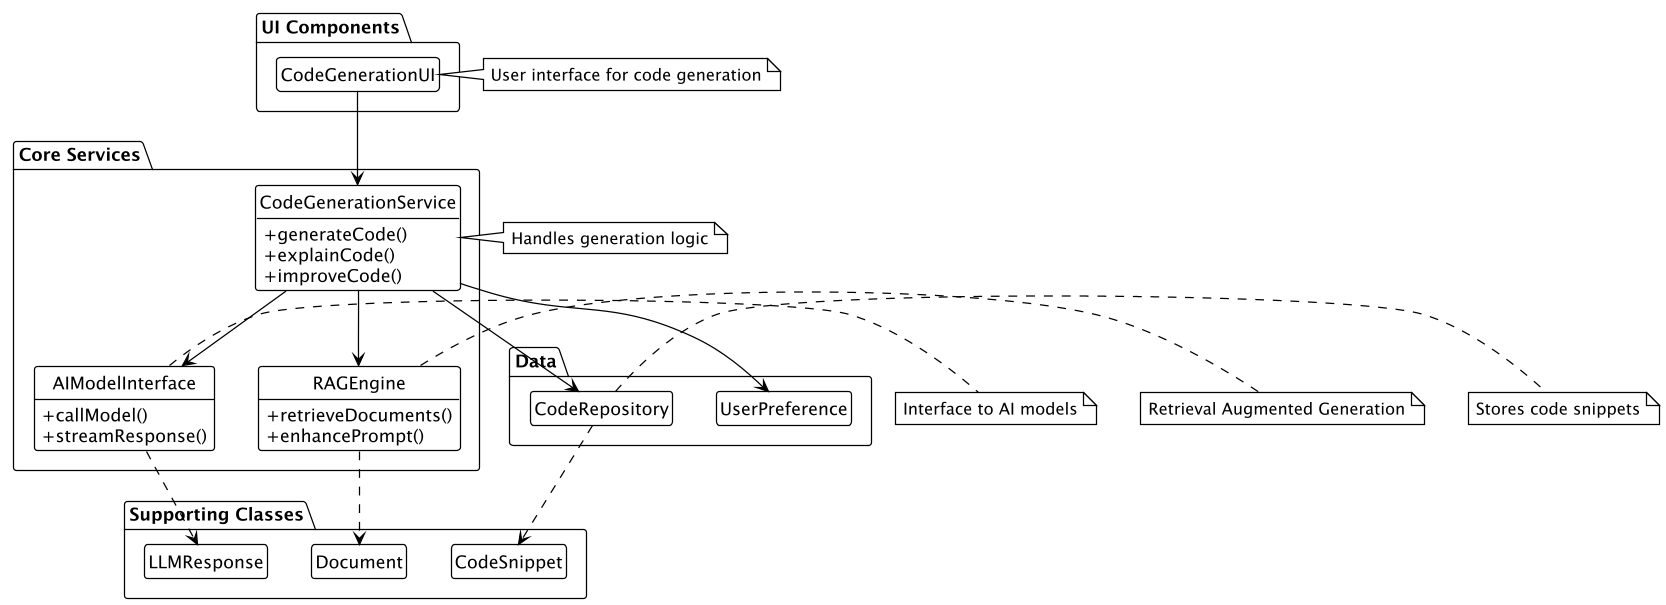

The diagram above was rendered by PlantUML. Its source (embedded in the PNG):
@startuml AICodeGenClass

' 设置图片尺寸和主题
!theme plain
skinparam dpi 200
skinparam defaultFontName Microsoft YaHei
skinparam classAttributeIconSize 0

' 设置垂直方向布局
top to bottom direction

' 设置页面宽度，防止截断
scale max 800 width

' 隐藏圆圈和空方法/字段
hide circle
hide empty members

' 使用简短的类名
package "UI Components" {
  class "CodeGenerationUI" as CGUi
}

package "Core Services" {
  class "CodeGenerationService" as CGSvc {
    +generateCode()
    +explainCode()
    +improveCode()
  }
  
  class "AIModelInterface" as AIAPI {
    +callModel()
    +streamResponse()
  }
  
  class "RAGEngine" as RAG {
    +retrieveDocuments()
    +enhancePrompt()
  }
}

package "Data" {
  class "CodeRepository" as CodeRepo
  class "UserPreference" as UserPref
}

' 辅助类
package "Supporting Classes" {
  class "CodeSnippet" as Snippet
  class "Document" as Doc
  class "LLMResponse" as LLMResp
}

' 核心关系
CGUi --> CGSvc
CGSvc --> AIAPI
CGSvc --> RAG
CGSvc --> CodeRepo
CGSvc --> UserPref

' 数据流关系
RAG ..> Doc
CodeRepo ..> Snippet
AIAPI ..> LLMResp

' 添加说明
note right of CGUi : User interface for code generation
note right of CGSvc : Handles generation logic
note right of AIAPI : Interface to AI models
note right of RAG : Retrieval Augmented Generation
note right of CodeRepo : Stores code snippets

@enduml